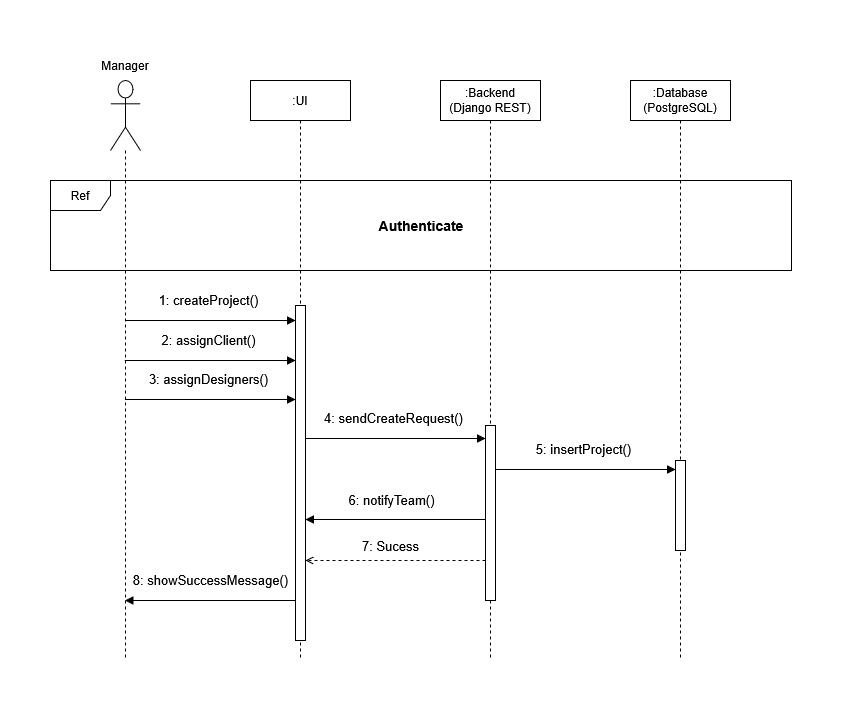

The diagram above was exported from draw.io. Its source (the exported page's mxGraphModel, read from the mxfile embedded in the PNG):
<mxGraphModel dx="925" dy="627" grid="1" gridSize="10" guides="1" tooltips="1" connect="1" arrows="1" fold="1" page="1" pageScale="1" pageWidth="850" pageHeight="1100" math="0" shadow="0">
  <root>
    <mxCell id="0" />
    <mxCell id="1" parent="0" />
    <mxCell id="ZTU5_D3kvkVlSXUSLWz--1" parent="1" style="shape=umlLifeline;perimeter=lifelinePerimeter;whiteSpace=wrap;html=1;container=1;dropTarget=0;collapsible=0;recursiveResize=0;outlineConnect=0;portConstraint=eastwest;newEdgeStyle={&quot;curved&quot;:0,&quot;rounded&quot;:0};participant=umlActor;size=70;" value="" vertex="1">
      <mxGeometry height="580" width="30" x="540" y="160" as="geometry" />
    </mxCell>
    <mxCell id="ZTU5_D3kvkVlSXUSLWz--2" parent="1" style="shape=umlLifeline;perimeter=lifelinePerimeter;whiteSpace=wrap;html=1;container=1;dropTarget=0;collapsible=0;recursiveResize=0;outlineConnect=0;portConstraint=eastwest;newEdgeStyle={&quot;curved&quot;:0,&quot;rounded&quot;:0};" value=":UI" vertex="1">
      <mxGeometry height="580" width="100" x="680" y="160" as="geometry" />
    </mxCell>
    <mxCell id="ZTU5_D3kvkVlSXUSLWz--3" parent="ZTU5_D3kvkVlSXUSLWz--2" style="html=1;points=[[0,0,0,0,5],[0,1,0,0,-5],[1,0,0,0,5],[1,1,0,0,-5]];perimeter=orthogonalPerimeter;outlineConnect=0;targetShapes=umlLifeline;portConstraint=eastwest;newEdgeStyle={&quot;curved&quot;:0,&quot;rounded&quot;:0};" value="" vertex="1">
      <mxGeometry height="335" width="10" x="45" y="225" as="geometry" />
    </mxCell>
    <mxCell id="ZTU5_D3kvkVlSXUSLWz--4" parent="1" style="shape=umlLifeline;perimeter=lifelinePerimeter;whiteSpace=wrap;html=1;container=1;dropTarget=0;collapsible=0;recursiveResize=0;outlineConnect=0;portConstraint=eastwest;newEdgeStyle={&quot;curved&quot;:0,&quot;rounded&quot;:0};" value="&lt;div&gt;:Backend&lt;/div&gt;&lt;div&gt;(Django REST)&lt;/div&gt;" vertex="1">
      <mxGeometry height="580" width="100" x="870" y="160" as="geometry" />
    </mxCell>
    <mxCell id="ZTU5_D3kvkVlSXUSLWz--5" parent="ZTU5_D3kvkVlSXUSLWz--4" style="html=1;points=[[0,0,0,0,5],[0,1,0,0,-5],[1,0,0,0,5],[1,1,0,0,-5]];perimeter=orthogonalPerimeter;outlineConnect=0;targetShapes=umlLifeline;portConstraint=eastwest;newEdgeStyle={&quot;curved&quot;:0,&quot;rounded&quot;:0};" value="" vertex="1">
      <mxGeometry height="175" width="10" x="45" y="345" as="geometry" />
    </mxCell>
    <mxCell id="ZTU5_D3kvkVlSXUSLWz--6" parent="1" style="shape=umlLifeline;perimeter=lifelinePerimeter;whiteSpace=wrap;html=1;container=1;dropTarget=0;collapsible=0;recursiveResize=0;outlineConnect=0;portConstraint=eastwest;newEdgeStyle={&quot;curved&quot;:0,&quot;rounded&quot;:0};" value="&lt;div&gt;:Database&lt;/div&gt;&lt;div&gt;(PostgreSQL)&lt;/div&gt;" vertex="1">
      <mxGeometry height="580" width="100" x="1060" y="160" as="geometry" />
    </mxCell>
    <mxCell id="ZTU5_D3kvkVlSXUSLWz--7" parent="ZTU5_D3kvkVlSXUSLWz--6" style="html=1;points=[[0,0,0,0,5],[0,1,0,0,-5],[1,0,0,0,5],[1,1,0,0,-5]];perimeter=orthogonalPerimeter;outlineConnect=0;targetShapes=umlLifeline;portConstraint=eastwest;newEdgeStyle={&quot;curved&quot;:0,&quot;rounded&quot;:0};" value="" vertex="1">
      <mxGeometry height="90" width="10" x="45" y="380" as="geometry" />
    </mxCell>
    <mxCell id="ZTU5_D3kvkVlSXUSLWz--8" edge="1" parent="1" style="html=1;verticalAlign=bottom;endArrow=block;strokeWidth=1;fontSize=13;" value="4: sendCreateRequest()">
      <mxGeometry relative="1" x="-0.0176" y="10" as="geometry">
        <mxPoint as="offset" />
        <Array as="points">
          <mxPoint x="820" y="518" />
        </Array>
        <mxPoint x="735" y="518" as="sourcePoint" />
        <mxPoint x="915" y="518" as="targetPoint" />
      </mxGeometry>
    </mxCell>
    <mxCell id="ZTU5_D3kvkVlSXUSLWz--10" edge="1" parent="1" style="html=1;verticalAlign=bottom;endArrow=block;strokeWidth=1;fontSize=13;" value="5: insertProject()">
      <mxGeometry relative="1" x="-0.0196" y="10" as="geometry">
        <mxPoint as="offset" />
        <mxPoint x="925" y="549" as="sourcePoint" />
        <mxPoint x="1105" y="549" as="targetPoint" />
      </mxGeometry>
    </mxCell>
    <mxCell id="ZTU5_D3kvkVlSXUSLWz--11" parent="1" style="text;html=1;whiteSpace=wrap;strokeColor=none;fillColor=none;align=center;verticalAlign=middle;rounded=0;" value="Manager" vertex="1">
      <mxGeometry height="30" width="60" x="525" y="130" as="geometry" />
    </mxCell>
    <mxCell id="ZTU5_D3kvkVlSXUSLWz--13" parent="1" style="shape=umlFrame;whiteSpace=wrap;html=1;pointerEvents=0;" value="Ref" vertex="1">
      <mxGeometry height="90" width="741" x="480" y="260" as="geometry" />
    </mxCell>
    <mxCell id="ZTU5_D3kvkVlSXUSLWz--14" parent="1" style="text;html=1;whiteSpace=wrap;strokeColor=none;fillColor=none;align=center;verticalAlign=middle;rounded=0;fontStyle=1;fontSize=14;" value="Authenticate" vertex="1">
      <mxGeometry height="30" width="60" x="820.5" y="290" as="geometry" />
    </mxCell>
    <mxCell id="ZTU5_D3kvkVlSXUSLWz--15" edge="1" parent="1" style="html=1;verticalAlign=bottom;endArrow=block;strokeWidth=1;fontSize=13;" target="ZTU5_D3kvkVlSXUSLWz--3" value="1: createProject()">
      <mxGeometry relative="1" x="-0.0148" y="10" as="geometry">
        <mxPoint as="offset" />
        <mxPoint x="554.5" y="400" as="sourcePoint" />
        <mxPoint x="710" y="400" as="targetPoint" />
      </mxGeometry>
    </mxCell>
    <mxCell id="-ja2uz4Qoz46M1s3IEUL-1" edge="1" parent="1" source="ZTU5_D3kvkVlSXUSLWz--1" style="html=1;verticalAlign=bottom;endArrow=block;strokeWidth=1;fontSize=13;" target="ZTU5_D3kvkVlSXUSLWz--3" value="2: assignClient()">
      <mxGeometry relative="1" x="-0.0215" y="10" as="geometry">
        <mxPoint as="offset" />
        <Array as="points">
          <mxPoint x="600" y="440" />
        </Array>
        <mxPoint x="600" y="440" as="sourcePoint" />
        <mxPoint x="720" y="440" as="targetPoint" />
      </mxGeometry>
    </mxCell>
    <mxCell id="-ja2uz4Qoz46M1s3IEUL-2" edge="1" parent="1" style="html=1;verticalAlign=bottom;endArrow=block;strokeWidth=1;fontSize=13;" value="3: assignDesigners()">
      <mxGeometry relative="1" x="-0.0254" y="10" as="geometry">
        <mxPoint as="offset" />
        <Array as="points">
          <mxPoint x="655" y="479" />
        </Array>
        <mxPoint x="554.6666666666667" y="479" as="sourcePoint" />
        <mxPoint x="725" y="479" as="targetPoint" />
      </mxGeometry>
    </mxCell>
    <mxCell id="-ja2uz4Qoz46M1s3IEUL-3" edge="1" parent="1" style="html=1;verticalAlign=bottom;endArrow=block;strokeWidth=1;fontSize=13;" value="6: notifyTeam()">
      <mxGeometry relative="1" x="0.4237" y="-9" as="geometry">
        <mxPoint as="offset" />
        <Array as="points">
          <mxPoint x="920" y="599" />
        </Array>
        <mxPoint x="810" y="599" as="sourcePoint" />
        <mxPoint x="735" y="599" as="targetPoint" />
      </mxGeometry>
    </mxCell>
    <mxCell id="-ja2uz4Qoz46M1s3IEUL-4" edge="1" parent="1" style="html=1;verticalAlign=bottom;endArrow=open;strokeWidth=1;fontSize=13;dashed=1;endFill=0;" value="7: Sucess">
      <mxGeometry relative="1" x="0.0556" y="-4" as="geometry">
        <mxPoint as="offset" />
        <mxPoint x="915" y="640" as="sourcePoint" />
        <mxPoint x="735" y="640" as="targetPoint" />
      </mxGeometry>
    </mxCell>
    <mxCell id="-ja2uz4Qoz46M1s3IEUL-5" edge="1" parent="1" source="ZTU5_D3kvkVlSXUSLWz--3" style="html=1;verticalAlign=bottom;endArrow=block;strokeWidth=1;fontSize=13;" target="ZTU5_D3kvkVlSXUSLWz--1" value="8: showSuccessMessage()">
      <mxGeometry relative="1" x="-0.0013" y="-10" as="geometry">
        <mxPoint as="offset" />
        <Array as="points">
          <mxPoint x="670" y="680" />
          <mxPoint x="610" y="680" />
        </Array>
        <mxPoint x="680" y="650" as="sourcePoint" />
        <mxPoint x="860" y="650" as="targetPoint" />
      </mxGeometry>
    </mxCell>
  </root>
</mxGraphModel>